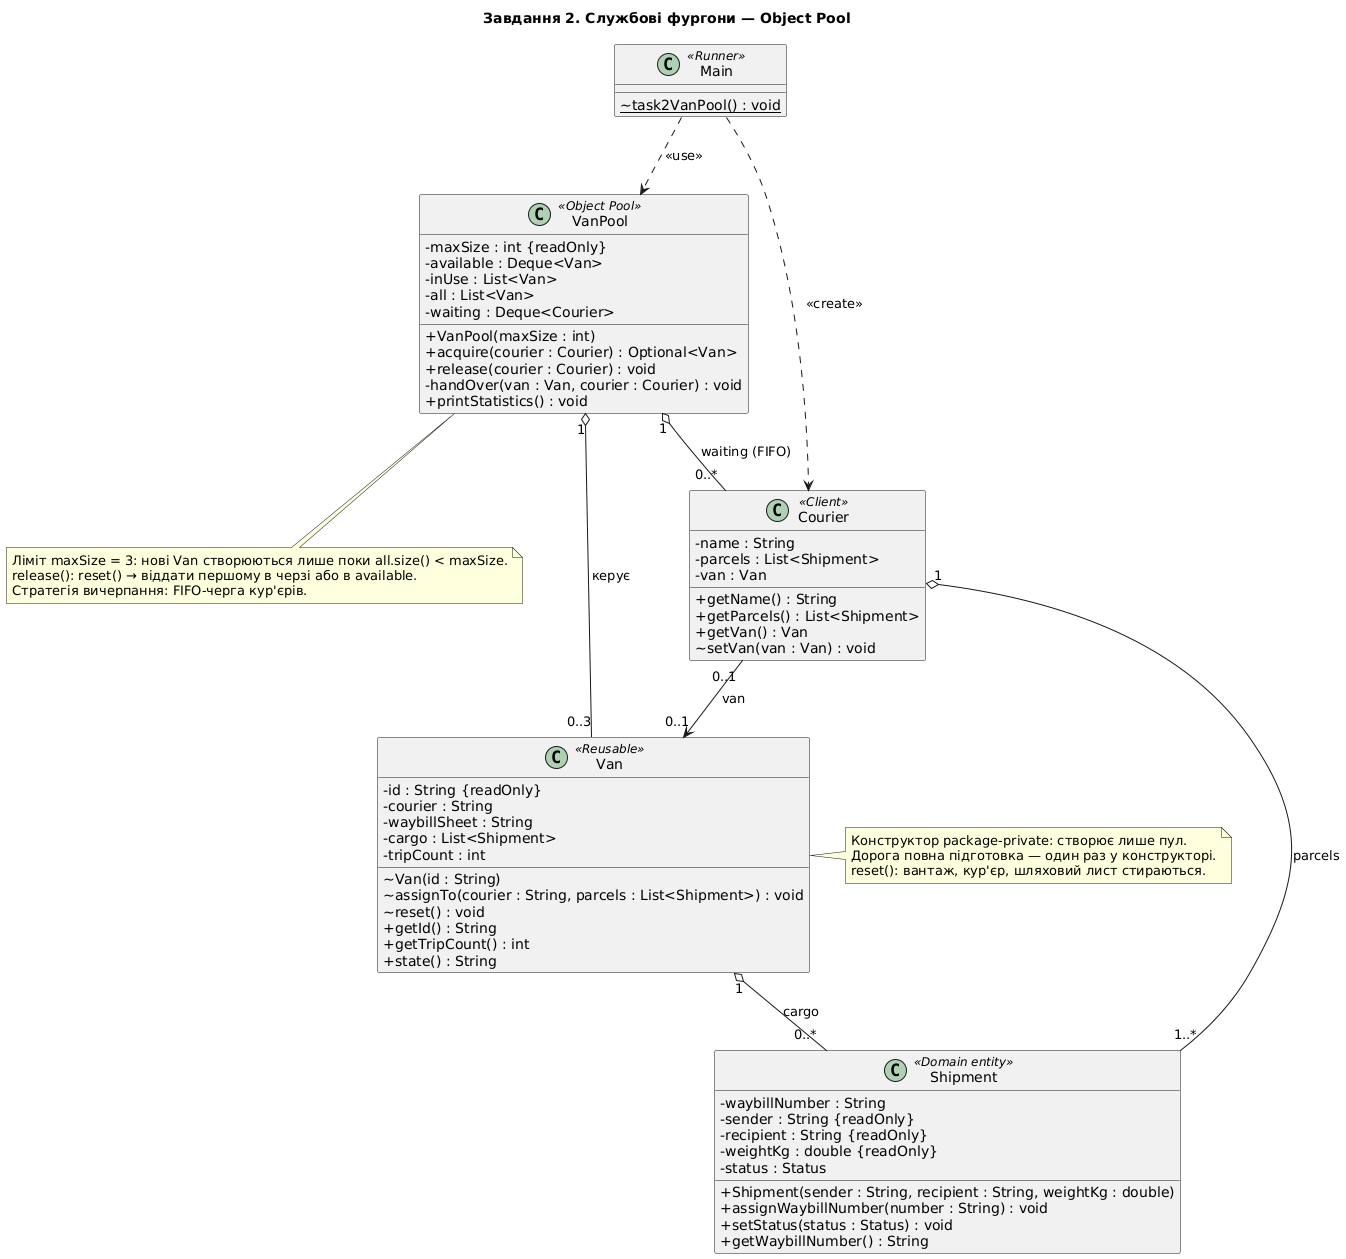

The diagram above was rendered by PlantUML. Its source (embedded in the PNG):
@startuml task2_object_pool_vans
title Завдання 2. Службові фургони — Object Pool
skinparam classAttributeIconSize 0
skinparam defaultFontName DejaVu Sans

class VanPool <<Object Pool>> {
  - maxSize : int {readOnly}
  - available : Deque<Van>
  - inUse : List<Van>
  - all : List<Van>
  - waiting : Deque<Courier>
  + VanPool(maxSize : int)
  + acquire(courier : Courier) : Optional<Van>
  + release(courier : Courier) : void
  - handOver(van : Van, courier : Courier) : void
  + printStatistics() : void
}

class Van <<Reusable>> {
  - id : String {readOnly}
  - courier : String
  - waybillSheet : String
  - cargo : List<Shipment>
  - tripCount : int
  ~ Van(id : String)
  ~ assignTo(courier : String, parcels : List<Shipment>) : void
  ~ reset() : void
  + getId() : String
  + getTripCount() : int
  + state() : String
}

class Shipment <<Domain entity>> {
  - waybillNumber : String
  - sender : String {readOnly}
  - recipient : String {readOnly}
  - weightKg : double {readOnly}
  - status : Status
  + Shipment(sender : String, recipient : String, weightKg : double)
  + assignWaybillNumber(number : String) : void
  + setStatus(status : Status) : void
  + getWaybillNumber() : String
}

class Courier <<Client>> {
  - name : String
  - parcels : List<Shipment>
  - van : Van
  + getName() : String
  + getParcels() : List<Shipment>
  + getVan() : Van
  ~ setVan(van : Van) : void
}

class Main <<Runner>> {
  ~ {static} task2VanPool() : void
}

VanPool "1" o-- "0..3" Van : керує
VanPool "1" o-- "0..*" Courier : waiting (FIFO)
Courier "0..1" --> "0..1" Van : van
Main ..> VanPool : <<use>>
Main ..> Courier : <<create>>
Van "1" o-- "0..*" Shipment : cargo
Courier "1" o-- "1..*" Shipment : parcels

note bottom of VanPool
  Ліміт maxSize = 3: нові Van створюються лише поки all.size() < maxSize.
  release(): reset() → віддати першому в черзі або в available.
  Стратегія вичерпання: FIFO-черга кур'єрів.
end note
note right of Van
  Конструктор package-private: створює лише пул.
  Дорога повна підготовка — один раз у конструкторі.
  reset(): вантаж, кур'єр, шляховий лист стираються.
end note
@enduml